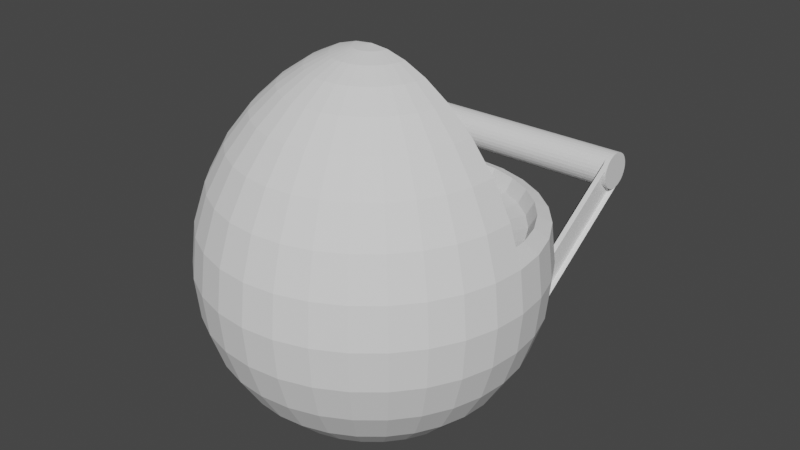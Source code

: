 # Source: pram.blend  (saved by Blender 2.91.10; exported with 4.5.12 LTS)
import bpy
from mathutils import Matrix  # noqa: F401  (used for matrix-valued properties, if any)

bpy.ops.wm.read_factory_settings(use_empty=True)
scene = bpy.context.scene
scene.name = 'Scene'

# ---- collections
col_collection = bpy.data.collections.new('Collection'); scene.collection.children.link(col_collection)

# ---- world
world_world = bpy.data.worlds.new('World'); scene.world = world_world
world_world.use_nodes = True; world_world.node_tree.nodes.clear()
_N = world_world.node_tree.nodes; _L = world_world.node_tree.links
n0 = _N.new('ShaderNodeOutputWorld'); n0.name = 'World Output'; n0.location = (300, 300)
n1 = _N.new('ShaderNodeBackground'); n1.name = 'Background'; n1.location = (10, 300)
n1.inputs[0].default_value = (0.05088, 0.05088, 0.05088, 1.0)
_L.new(n1.outputs[0], n0.inputs[0])
n0.is_active_output = True
world_world.color = (0.05088, 0.05088, 0.05088)
world_world.use_sun_shadow = False
world_world.sun_shadow_jitter_overblur = 0.0

# ---- meshes
me_sphere = bpy.data.meshes.new('Sphere')
me_sphere.from_pydata([(0.0, -0.9653, 0.1936), (0.0, -0.9028, 0.3785), (0.0, -0.8001, 0.5461), (0.0, -0.6597, 0.6875), (0.0, -0.4864, 0.7945), (0.0, -0.2877, 0.8604), (0.0, -0.07358, 0.8811), (0.0, 0.1439, 0.8561), (0.0, 0.3519, 0.7897), (0.0, 0.9055, 0.3116), (-0.2782, 0.7749, 0.3038), (-0.3585, 0.6609, 0.3865), (-0.4329, 0.517, 0.4633), (-0.4937, 0.3474, 0.5264), (-0.5343, 0.16, 0.569), (-0.07037, 0.9432, 0.06694), (-0.1474, 0.913, 0.1197), (-0.2333, 0.8585, 0.1791), (-0.3262, 0.7755, 0.2435), (-0.4204, 0.6618, 0.3088), (-0.5078, 0.5181, 0.3696), (-0.5794, 0.3488, 0.4197), (-0.6272, 0.1614, 0.4537), (-0.07806, 0.9433, 0.05222), (-0.1633, 0.9133, 0.08886), (-0.2584, 0.8589, 0.1302), (-0.3613, 0.7763, 0.175), (-0.4657, 0.6629, 0.2207), (-0.5626, 0.5195, 0.2633), (-0.6422, 0.3504, 0.2986), (-0.6956, 0.1631, 0.3227), (-0.08272, 0.9434, 0.03631), (-0.1729, 0.9135, 0.05553), (-0.2734, 0.8594, 0.07741), (-0.3821, 0.7771, 0.1013), (-0.4926, 0.6641, 0.1257), (-0.5954, 0.521, 0.1486), (-0.68, 0.3521, 0.1677), (-0.7368, 0.1649, 0.1811), (-0.08419, 0.9435, 0.01982), (-0.1757, 0.9138, 0.02108), (-0.2777, 0.86, 0.02295), (-0.3881, 0.7779, 0.0252), (-0.5004, 0.6653, 0.02764), (-0.6051, 0.5225, 0.03008), (0.0, 1.0, -5.96e-08), (-0.6914, 0.3539, 0.03237), (-0.7496, 0.1667, 0.03442), (0.0, 0.9529, 0.01935), (0.0, -0.9653, -0.1936), (0.0, -0.9028, -0.3785), (0.0, -0.8001, -0.5461), (0.0, -0.6597, -0.6875), (0.0, -0.4864, -0.7945), (0.0, -0.2877, -0.8604), (0.0, -0.07358, -0.8811), (0.0, 0.1439, -0.8561), (-0.03776, -0.9653, -0.1898), (-0.07384, -0.9028, -0.3712), (-0.1065, -0.8001, -0.5356), (-0.1341, -0.6597, -0.6742), (-0.155, -0.4864, -0.7792), (-0.1679, -0.2877, -0.8439), (-0.1719, -0.07358, -0.8641), (-0.167, 0.1439, -0.8397), (-0.07407, -0.9653, -0.1788), (-0.1448, -0.9028, -0.3497), (-0.209, -0.8001, -0.5045), (-0.2631, -0.6597, -0.6351), (-0.304, -0.4864, -0.734), (-0.3293, -0.2877, -0.7949), (-0.3372, -0.07358, -0.814), (-0.3276, 0.1439, -0.791), (-0.1075, -0.9653, -0.1609), (-0.2103, -0.9028, -0.3147), (-0.3034, -0.8001, -0.454), (-0.3819, -0.6597, -0.5716), (-0.4414, -0.4864, -0.6606), (-0.478, -0.2877, -0.7154), (-0.4895, -0.07358, -0.7326), (-0.4757, 0.1439, -0.7119), (0.0, -0.9862, -3.556e-07), (-0.1369, -0.9653, -0.1369), (-0.2676, -0.9028, -0.2676), (-0.3861, -0.8001, -0.3861), (-0.4861, -0.6597, -0.4861), (-0.5618, -0.4864, -0.5618), (-0.6084, -0.2877, -0.6084), (-0.623, -0.07358, -0.623), (-0.6054, 0.1439, -0.6054), (-0.1609, -0.9653, -0.1075), (-0.3147, -0.9028, -0.2103), (-0.454, -0.8001, -0.3034), (-0.5716, -0.6597, -0.3819), (-0.6606, -0.4864, -0.4414), (-0.7154, -0.2877, -0.478), (-0.7326, -0.07358, -0.4895), (-0.7119, 0.1439, -0.4757), (-0.1788, -0.9653, -0.07407), (-0.3497, -0.9028, -0.1448), (-0.5045, -0.8001, -0.209), (-0.6351, -0.6597, -0.2631), (-0.734, -0.4864, -0.304), (-0.7949, -0.2877, -0.3293), (-0.814, -0.07358, -0.3372), (-0.791, 0.1439, -0.3276), (-0.1898, -0.9653, -0.03776), (-0.3712, -0.9028, -0.07384), (-0.5356, -0.8001, -0.1065), (-0.6742, -0.6597, -0.1341), (-0.7792, -0.4864, -0.155), (-0.8439, -0.2877, -0.1679), (-0.8641, -0.07358, -0.1719), (-0.8397, 0.1439, -0.167), (0.0, 0.8573, 0.3063), (0.0, 0.3448, 0.7339), (0.0, 0.1572, 0.7929), (-0.1936, -0.9653, -1.187e-07), (-0.3785, -0.9028, -1.186e-07), (-0.5461, -0.8001, -1.182e-07), (-0.6875, -0.6597, -1.656e-09), (-0.7945, -0.4864, 5.43e-08), (-0.8604, -0.2877, -1.151e-07), (-0.8811, -0.07358, 1.01e-07), (-0.8561, 0.1439, 5.854e-08), (-0.7897, 0.3519, 9.637e-08), (-0.69, 0.5389, -8.186e-08), (-0.5688, 0.696, 6.271e-08), (-0.4387, 0.8183, 1.436e-08), (-0.3116, 0.9055, -2.617e-08), (-0.1956, 0.9611, -2.914e-08), (-0.09305, 0.9908, -5.96e-08), (-0.1898, -0.9653, 0.03776), (-0.3712, -0.9028, 0.07384), (-0.5356, -0.8001, 0.1065), (-0.6742, -0.6597, 0.1341), (-0.7792, -0.4864, 0.155), (-0.8439, -0.2877, 0.1679), (-0.8641, -0.07358, 0.1719), (-0.8397, 0.1439, 0.167), (-0.7745, 0.3519, 0.1541), (-0.6768, 0.5389, 0.1346), (-0.5578, 0.696, 0.111), (-0.4303, 0.8183, 0.08559), (-0.3056, 0.9055, 0.0608), (-0.1918, 0.9611, 0.03816), (-0.09126, 0.9908, 0.01815), (-0.1788, -0.9653, 0.07407), (-0.3497, -0.9028, 0.1448), (-0.5045, -0.8001, 0.209), (-0.6351, -0.6597, 0.2631), (-0.734, -0.4864, 0.304), (-0.7949, -0.2877, 0.3293), (-0.814, -0.07358, 0.3372), (-0.791, 0.1439, 0.3276), (-0.7296, 0.3519, 0.3022), (-0.6375, 0.5389, 0.2641), (-0.5255, 0.696, 0.2177), (-0.4053, 0.8183, 0.1679), (-0.2879, 0.9055, 0.1193), (-0.1807, 0.9611, 0.07485), (-0.08596, 0.9908, 0.03561), (-0.1609, -0.9653, 0.1075), (-0.3147, -0.9028, 0.2103), (-0.454, -0.8001, 0.3034), (-0.5716, -0.6597, 0.3819), (-0.6606, -0.4864, 0.4414), (-0.7154, -0.2877, 0.478), (-0.7326, -0.07358, 0.4895), (-0.7119, 0.1439, 0.4757), (-0.6566, 0.3519, 0.4387), (-0.5738, 0.5389, 0.3834), (-0.4729, 0.696, 0.316), (-0.3648, 0.8183, 0.2437), (-0.2591, 0.9055, 0.1731), (-0.1626, 0.9611, 0.1087), (-0.07737, 0.9908, 0.05169), (-0.1369, -0.9653, 0.1369), (-0.2676, -0.9028, 0.2676), (-0.3861, -0.8001, 0.3861), (-0.4861, -0.6597, 0.4861), (-0.5618, -0.4864, 0.5618), (-0.6084, -0.2877, 0.6084), (-0.623, -0.07358, 0.623), (-0.6054, 0.1439, 0.6054), (-0.5584, 0.3519, 0.5584), (-0.4879, 0.5389, 0.4879), (-0.4022, 0.696, 0.4022), (-0.3102, 0.8183, 0.3102), (-0.2204, 0.9055, 0.2204), (-0.1383, 0.9611, 0.1383), (-0.06579, 0.9908, 0.06579), (-0.1075, -0.9653, 0.1609), (-0.2103, -0.9028, 0.3147), (-0.3034, -0.8001, 0.454), (-0.3819, -0.6597, 0.5716), (-0.4414, -0.4864, 0.6606), (-0.478, -0.2877, 0.7154), (-0.4895, -0.07358, 0.7326), (-0.4757, 0.1439, 0.7119), (-0.4387, 0.3519, 0.6566), (-0.3834, 0.5389, 0.5738), (-0.316, 0.696, 0.4729), (-0.2437, 0.8183, 0.3648), (-0.1731, 0.9055, 0.2591), (-0.1087, 0.9611, 0.1626), (-0.05169, 0.9908, 0.07737), (-0.07407, -0.9653, 0.1788), (-0.1448, -0.9028, 0.3497), (-0.209, -0.8001, 0.5045), (-0.2631, -0.6597, 0.6351), (-0.304, -0.4864, 0.734), (-0.3293, -0.2877, 0.7949), (-0.3372, -0.07358, 0.814), (-0.3276, 0.1439, 0.791), (-0.3022, 0.3519, 0.7296), (-0.2641, 0.5389, 0.6375), (-0.2177, 0.696, 0.5255), (-0.1679, 0.8183, 0.4053), (-0.1193, 0.9055, 0.2879), (-0.07485, 0.9611, 0.1807), (-0.03561, 0.9908, 0.08596), (-0.03776, -0.9653, 0.1898), (-0.07384, -0.9028, 0.3712), (-0.1065, -0.8001, 0.5356), (-0.1341, -0.6597, 0.6742), (-0.155, -0.4864, 0.7792), (-0.1679, -0.2877, 0.8439), (-0.1719, -0.07358, 0.8641), (-0.167, 0.1439, 0.8397), (-0.1541, 0.3519, 0.7745), (-0.1346, 0.5389, 0.6768), (-0.111, 0.696, 0.5578), (-0.08559, 0.8183, 0.4303), (-0.0608, 0.9055, 0.3056), (-0.03816, 0.9611, 0.1918), (-0.01815, 0.9908, 0.09126), (0.0, 0.5389, 0.69), (0.0, 0.696, 0.5688), (0.0, 0.8183, 0.4387), (0.0, 0.9611, 0.1956), (0.0, 0.9908, 0.09305), (-0.199, 0.8581, 0.2223), (-0.1256, 0.9128, 0.147), (-0.05993, 0.9431, 0.07988), (-0.4204, 0.1588, 0.6639), (-0.3886, 0.3463, 0.6143), (-0.3408, 0.516, 0.5405), (-0.2823, 0.6601, 0.4506), (-0.2191, 0.7743, 0.3536), (-0.1567, 0.8577, 0.2578), (-0.0989, 0.9126, 0.1694), (-0.04714, 0.9431, 0.09052), (-0.2899, 0.1579, 0.7346), (-0.268, 0.3455, 0.6798), (-0.2351, 0.5153, 0.5981), (-0.1948, 0.6596, 0.4984), (-0.1512, 0.7739, 0.3907), (-0.1081, 0.8575, 0.2844), (-0.06822, 0.9125, 0.1861), (-0.0325, 0.943, 0.09845), (-0.1479, 0.1574, 0.7782), (-0.1367, 0.345, 0.7202), (-0.12, 0.5148, 0.6336), (-0.0994, 0.6592, 0.5279), (-0.07717, 0.7737, 0.4137), (-0.05518, 0.8573, 0.3008), (-0.03481, 0.9124, 0.1964), (-0.01658, 0.943, 0.1033), (0.0, 0.5147, 0.6456), (0.0, 0.6591, 0.5379), (0.0, 0.7736, 0.4214), (0.0, 0.9124, 0.1999), (0.0, 0.943, 0.105), (-0.5952, 0.09109, 0.4303), (0.0, 0.1534, -0.8125), (-0.1486, 0.1537, -0.7976), (-0.2912, 0.1544, -0.7536), (-0.4222, 0.1557, -0.6823), (-0.5363, 0.1573, -0.5866), (-0.629, 0.1594, -0.4705), (-0.697, 0.1618, -0.3388), (-0.7376, 0.1643, -0.1966), (-0.5069, 0.08978, 0.5395), (-0.6602, 0.0926, 0.306), (-0.6996, 0.09425, 0.1716), (-0.712, 0.09598, 0.03239), (0.0, 0.08725, 0.7516), (-0.3987, 0.0887, 0.6294), (-0.2749, 0.0879, 0.6963), (-0.1402, 0.08741, 0.7376), (0.0, 0.08357, -0.7703), (-0.1408, 0.08381, -0.7562), (-0.276, 0.08452, -0.7146), (-0.4002, 0.08567, -0.6471), (-0.5085, 0.08723, -0.5566), (-0.5967, 0.08915, -0.4467), (-0.6614, 0.09135, -0.3218), (-0.7003, 0.09376, -0.187), (-0.5002, 0.0645, 0.3609), (-0.4259, 0.06348, 0.4525), (-0.5551, 0.06567, 0.2565), (-0.5885, 0.06695, 0.1436), (-0.5992, 0.06828, 0.02653), (0.0, 0.06151, 0.6303), (-0.3349, 0.06264, 0.5279), (-0.2308, 0.06202, 0.584), (-0.1177, 0.06164, 0.6186), (0.0, 0.05822, -0.6471), (-0.1182, 0.05841, -0.6353), (-0.2317, 0.05899, -0.6005), (-0.336, 0.05993, -0.544), (-0.4271, 0.06121, -0.4681), (-0.5013, 0.06277, -0.376), (-0.556, 0.06455, -0.2712), (-0.589, 0.06651, -0.158), (-0.1465, 0.09645, 0.1025), (-0.1246, 0.09638, 0.1292), (-0.1627, 0.09654, 0.07199), (-0.1727, 0.09663, 0.03895), (-0.1761, 0.09673, 0.004586), (0.0, 0.09624, 0.1808), (-0.09788, 0.09632, 0.1511), (-0.06743, 0.09627, 0.1674), (-0.03437, 0.09625, 0.1774), (0.0, 0.0952, -0.1916), (-0.03442, 0.09523, -0.1882), (-0.0675, 0.09532, -0.1782), (-0.09798, 0.09547, -0.1619), (-0.1247, 0.09567, -0.1399), (-0.1466, 0.09592, -0.1131), (-0.1628, 0.0962, -0.08264), (-0.1728, 0.0965, -0.04956), (0.0, 0.09305, -0.004658), (-0.6171, 0.1506, -1.278), (0.0, 0.1506, -1.278), (-0.6171, 0.1311, -1.276), (0.0, 0.1311, -1.276), (-0.6171, 0.1124, -1.27), (0.0, 0.1124, -1.27), (-0.6171, 0.09506, -1.261), (0.0, 0.09506, -1.261), (-0.6171, 0.07991, -1.249), (0.0, 0.07991, -1.249), (-0.6171, 0.06747, -1.233), (0.0, 0.06747, -1.233), (-0.6171, 0.05823, -1.216), (0.0, 0.05823, -1.216), (-0.6171, 0.05254, -1.197), (0.0, 0.05254, -1.197), (-0.6171, 0.05062, -1.178), (0.0, 0.05062, -1.178), (-0.6171, 0.05254, -1.158), (0.0, 0.05254, -1.158), (-0.6171, 0.05823, -1.14), (0.0, 0.05823, -1.14), (-0.6171, 0.06747, -1.122), (0.0, 0.06747, -1.122), (-0.6171, 0.07991, -1.107), (0.0, 0.07991, -1.107), (-0.6171, 0.09506, -1.095), (0.0, 0.09506, -1.095), (-0.6171, 0.1124, -1.086), (0.0, 0.1124, -1.086), (-0.6171, 0.1311, -1.08), (0.0, 0.1311, -1.08), (-0.6171, 0.1506, -1.078), (0.0, 0.1506, -1.078), (-0.6171, 0.1701, -1.08), (0.0, 0.1701, -1.08), (-0.6171, 0.1889, -1.086), (0.0, 0.1889, -1.086), (-0.6171, 0.2062, -1.095), (0.0, 0.2062, -1.095), (-0.6171, 0.2213, -1.107), (0.0, 0.2213, -1.107), (-0.6171, 0.2338, -1.122), (0.0, 0.2338, -1.122), (-0.6171, 0.243, -1.14), (0.0, 0.243, -1.14), (-0.6171, 0.2487, -1.158), (0.0, 0.2487, -1.158), (-0.6171, 0.2506, -1.178), (0.0, 0.2506, -1.178), (-0.6171, 0.2487, -1.197), (0.0, 0.2487, -1.197), (-0.6171, 0.243, -1.216), (0.0, 0.243, -1.216), (-0.6171, 0.2338, -1.233), (0.0, 0.2338, -1.233), (-0.6171, 0.2213, -1.249), (0.0, 0.2213, -1.249), (-0.6171, 0.2062, -1.261), (0.0, 0.2062, -1.261), (-0.6171, 0.1889, -1.27), (0.0, 0.1889, -1.27), (-0.6171, 0.1701, -1.276), (0.0, 0.1701, -1.276), (-0.6449, 0.1506, -1.278), (-0.6449, 0.1311, -1.276), (-0.6449, 0.1124, -1.27), (-0.6449, 0.09506, -1.261), (-0.6449, 0.07991, -1.249), (-0.6449, 0.06747, -1.233), (-0.6449, 0.05823, -1.216), (-0.6449, 0.05254, -1.197), (-0.6449, 0.05062, -1.178), (-0.6449, 0.05254, -1.158), (-0.6449, 0.05823, -1.14), (-0.6449, 0.06747, -1.122), (-0.6449, 0.07991, -1.107), (-0.6449, 0.09506, -1.095), (-0.6449, 0.1124, -1.086), (-0.6449, 0.1311, -1.08), (-0.6449, 0.1506, -1.078), (-0.6449, 0.1701, -1.08), (-0.6449, 0.1889, -1.086), (-0.6449, 0.2062, -1.095), (-0.6449, 0.2213, -1.107), (-0.6449, 0.2338, -1.122), (-0.6449, 0.243, -1.14), (-0.6449, 0.2487, -1.158), (-0.6449, 0.2506, -1.178), (-0.6449, 0.2487, -1.197), (-0.6449, 0.243, -1.216), (-0.6449, 0.2338, -1.233), (-0.6449, 0.2213, -1.249), (-0.6449, 0.2062, -1.261), (-0.6449, 0.1889, -1.27), (-0.6449, 0.1701, -1.276), (-0.6449, -0.4532, -0.4416), (-0.6449, -0.4551, -0.4221), (-0.6449, -0.4532, -0.4026), (-0.6449, -0.4475, -0.3839), (-0.6449, -0.4383, -0.3666), (-0.6449, -0.4259, -0.3514), (-0.6449, -0.4107, -0.339), (-0.6449, -0.3934, -0.3297), (-0.6449, -0.3747, -0.3241), (-0.6449, -0.3551, -0.3221), (-0.6449, -0.3356, -0.3241), (-0.6449, -0.3169, -0.3297), (-0.6449, -0.2996, -0.339), (-0.6449, -0.2844, -0.3514), (-0.6449, -0.272, -0.3666), (-0.6449, -0.2628, -0.3839), (-0.6449, -0.2571, -0.4026), (-0.6171, -0.4532, -0.4416), (-0.6171, -0.4551, -0.4221), (-0.6171, -0.4532, -0.4026), (-0.6171, -0.4475, -0.3839), (-0.6171, -0.4383, -0.3666), (-0.6171, -0.4259, -0.3514), (-0.6171, -0.4107, -0.339), (-0.6171, -0.3934, -0.3297), (-0.6171, -0.3747, -0.3241), (-0.6171, -0.3551, -0.3221), (-0.6171, -0.3356, -0.3241), (-0.6171, -0.3169, -0.3297), (-0.6171, -0.2996, -0.339), (-0.6171, -0.2844, -0.3514), (-0.6171, -0.272, -0.3666), (-0.6171, -0.2628, -0.3839), (-0.6171, -0.2571, -0.4026)], [], [(255, 263, 262, 254), (48, 268, 260), (260, 268, 267, 259), (48, 273, 268), (267, 272, 114, 266), (265, 271, 270, 264), (263, 269, 115, 262), (257, 265, 264, 256), (266, 114, 271, 265), (264, 270, 269, 263), (258, 266, 265, 257), (256, 264, 263, 255), (254, 262, 261, 253), (259, 267, 266, 258), (262, 115, 116, 261), (268, 273, 272, 267), (248, 256, 255, 247), (247, 255, 254, 246), (246, 254, 253, 245), (48, 260, 252), (252, 260, 259, 251), (251, 259, 258, 250), (250, 258, 257, 249), (249, 257, 256, 248), (13, 246, 245, 14), (48, 252, 244), (244, 252, 251, 243), (243, 251, 250, 242), (242, 250, 249, 10), (10, 249, 248, 11), (11, 248, 247, 12), (12, 247, 246, 13), (48, 244, 15), (15, 244, 243, 16), (16, 243, 242, 17), (17, 242, 10, 18), (18, 10, 11, 19), (19, 11, 12, 20), (20, 12, 13, 21), (21, 13, 14, 22), (48, 15, 23), (23, 15, 16, 24), (24, 16, 17, 25), (25, 17, 18, 26), (26, 18, 19, 27), (27, 19, 20, 28), (28, 20, 21, 29), (29, 21, 22, 30), (48, 23, 31), (31, 23, 24, 32), (32, 24, 25, 33), (33, 25, 26, 34), (34, 26, 27, 35), (35, 27, 28, 36), (36, 28, 29, 37), (37, 29, 30, 38), (39, 31, 32, 40), (40, 32, 33, 41), (41, 33, 34, 42), (42, 34, 35, 43), (43, 35, 36, 44), (44, 36, 37, 46), (46, 37, 38, 47), (48, 31, 39), (50, 49, 57, 58), (51, 50, 58, 59), (52, 51, 59, 60), (53, 52, 60, 61), (54, 53, 61, 62), (55, 54, 62, 63), (56, 55, 63, 64), (49, 81, 57), (62, 61, 69, 70), (63, 62, 70, 71), (64, 63, 71, 72), (57, 81, 65), (58, 57, 65, 66), (59, 58, 66, 67), (60, 59, 67, 68), (61, 60, 68, 69), (67, 66, 74, 75), (68, 67, 75, 76), (69, 68, 76, 77), (70, 69, 77, 78), (71, 70, 78, 79), (72, 71, 79, 80), (65, 81, 73), (66, 65, 73, 74), (79, 78, 87, 88), (80, 79, 88, 89), (73, 81, 82), (74, 73, 82, 83), (75, 74, 83, 84), (76, 75, 84, 85), (77, 76, 85, 86), (78, 77, 86, 87), (84, 83, 91, 92), (85, 84, 92, 93), (86, 85, 93, 94), (87, 86, 94, 95), (88, 87, 95, 96), (89, 88, 96, 97), (82, 81, 90), (83, 82, 90, 91), (96, 95, 103, 104), (97, 96, 104, 105), (90, 81, 98), (91, 90, 98, 99), (92, 91, 99, 100), (93, 92, 100, 101), (94, 93, 101, 102), (95, 94, 102, 103), (101, 100, 108, 109), (102, 101, 109, 110), (103, 102, 110, 111), (104, 103, 111, 112), (105, 104, 112, 113), (98, 81, 106), (99, 98, 106, 107), (100, 99, 107, 108), (113, 112, 123, 124), (106, 81, 117), (107, 106, 117, 118), (108, 107, 118, 119), (109, 108, 119, 120), (110, 109, 120, 121), (111, 110, 121, 122), (112, 111, 122, 123), (120, 119, 134, 135), (128, 127, 142, 143), (121, 120, 135, 136), (129, 128, 143, 144), (122, 121, 136, 137), (130, 129, 144, 145), (123, 122, 137, 138), (131, 130, 145, 146), (124, 123, 138, 139), (117, 81, 132), (45, 131, 146), (125, 124, 139, 140), (118, 117, 132, 133), (126, 125, 140, 141), (119, 118, 133, 134), (127, 126, 141, 142), (139, 138, 153, 154), (132, 81, 147), (45, 146, 161), (140, 139, 154, 155), (133, 132, 147, 148), (141, 140, 155, 156), (134, 133, 148, 149), (142, 141, 156, 157), (135, 134, 149, 150), (143, 142, 157, 158), (136, 135, 150, 151), (144, 143, 158, 159), (137, 136, 151, 152), (145, 144, 159, 160), (138, 137, 152, 153), (146, 145, 160, 161), (158, 157, 172, 173), (151, 150, 165, 166), (159, 158, 173, 174), (152, 151, 166, 167), (160, 159, 174, 175), (153, 152, 167, 168), (161, 160, 175, 176), (154, 153, 168, 169), (147, 81, 162), (45, 161, 176), (155, 154, 169, 170), (148, 147, 162, 163), (156, 155, 170, 171), (149, 148, 163, 164), (157, 156, 171, 172), (150, 149, 164, 165), (45, 176, 191), (170, 169, 184, 185), (163, 162, 177, 178), (171, 170, 185, 186), (164, 163, 178, 179), (172, 171, 186, 187), (165, 164, 179, 180), (173, 172, 187, 188), (166, 165, 180, 181), (174, 173, 188, 189), (167, 166, 181, 182), (175, 174, 189, 190), (168, 167, 182, 183), (176, 175, 190, 191), (169, 168, 183, 184), (162, 81, 177), (189, 188, 203, 204), (182, 181, 196, 197), (190, 189, 204, 205), (183, 182, 197, 198), (191, 190, 205, 206), (184, 183, 198, 199), (177, 81, 192), (45, 191, 206), (185, 184, 199, 200), (178, 177, 192, 193), (186, 185, 200, 201), (179, 178, 193, 194), (187, 186, 201, 202), (180, 179, 194, 195), (188, 187, 202, 203), (181, 180, 195, 196), (193, 192, 207, 208), (201, 200, 215, 216), (194, 193, 208, 209), (202, 201, 216, 217), (195, 194, 209, 210), (203, 202, 217, 218), (196, 195, 210, 211), (204, 203, 218, 219), (197, 196, 211, 212), (205, 204, 219, 220), (198, 197, 212, 213), (206, 205, 220, 221), (199, 198, 213, 214), (192, 81, 207), (45, 206, 221), (200, 199, 214, 215), (212, 211, 226, 227), (220, 219, 234, 235), (213, 212, 227, 228), (221, 220, 235, 236), (214, 213, 228, 229), (207, 81, 222), (45, 221, 236), (215, 214, 229, 230), (208, 207, 222, 223), (216, 215, 230, 231), (209, 208, 223, 224), (217, 216, 231, 232), (210, 209, 224, 225), (218, 217, 232, 233), (211, 210, 225, 226), (219, 218, 233, 234), (231, 230, 8, 237), (224, 223, 1, 2), (232, 231, 237, 238), (225, 224, 2, 3), (233, 232, 238, 239), (226, 225, 3, 4), (234, 233, 239, 9), (227, 226, 4, 5), (235, 234, 9, 240), (228, 227, 5, 6), (236, 235, 240, 241), (229, 228, 6, 7), (222, 81, 0), (45, 236, 241), (230, 229, 7, 8), (223, 222, 0, 1), (46, 47, 124, 125), (44, 46, 125, 126), (43, 44, 126, 127), (42, 43, 127, 128), (129, 41, 42, 128), (40, 41, 129, 130), (39, 40, 130, 131), (45, 48, 39, 131), (97, 105, 281, 280), (89, 97, 280, 279), (80, 89, 279, 278), (72, 80, 278, 277), (113, 124, 47, 282), (64, 72, 277, 276), (105, 113, 282, 281), (56, 64, 276, 275), (245, 288, 283, 14), (261, 290, 289, 253), (277, 278, 294, 293), (278, 279, 295, 294), (22, 274, 284, 30), (279, 280, 296, 295), (14, 283, 274, 22), (280, 281, 297, 296), (281, 282, 298, 297), (38, 285, 286, 47), (253, 289, 288, 245), (30, 284, 285, 38), (282, 47, 286, 298), (275, 276, 292, 291), (116, 287, 290, 261), (276, 277, 293, 292), (288, 305, 300, 283), (289, 306, 305, 288), (291, 292, 309, 308), (292, 293, 310, 309), (290, 307, 306, 289), (293, 294, 311, 310), (294, 295, 312, 311), (274, 299, 301, 284), (295, 296, 313, 312), (285, 302, 303, 286), (296, 297, 314, 313), (287, 304, 307, 290), (297, 298, 315, 314), (283, 300, 299, 274), (298, 286, 303, 315), (284, 301, 302, 285), (308, 309, 326, 325), (309, 310, 327, 326), (310, 311, 328, 327), (311, 312, 329, 328), (299, 316, 318, 301), (305, 322, 317, 300), (312, 313, 330, 329), (302, 319, 320, 303), (307, 324, 323, 306), (313, 314, 331, 330), (304, 321, 324, 307), (306, 323, 322, 305), (314, 315, 332, 331), (300, 317, 316, 299), (315, 303, 320, 332), (301, 318, 319, 302), (327, 328, 333), (328, 329, 333), (316, 333, 318), (322, 333, 317), (329, 330, 333), (319, 333, 320), (324, 333, 323), (330, 331, 333), (321, 333, 324), (323, 333, 322), (331, 332, 333), (317, 333, 316), (332, 320, 333), (318, 333, 319), (325, 326, 333), (326, 327, 333), (334, 335, 337, 336), (336, 337, 339, 338), (338, 339, 341, 340), (340, 341, 343, 342), (342, 343, 345, 344), (344, 345, 347, 346), (346, 347, 349, 348), (348, 349, 351, 350), (350, 351, 353, 352), (352, 353, 355, 354), (354, 355, 357, 356), (356, 357, 359, 358), (358, 359, 361, 360), (360, 361, 363, 362), (362, 363, 365, 364), (364, 365, 367, 366), (366, 367, 369, 368), (368, 369, 371, 370), (370, 371, 373, 372), (372, 373, 375, 374), (374, 375, 377, 376), (376, 377, 379, 378), (378, 379, 381, 380), (380, 381, 383, 382), (382, 383, 385, 384), (384, 385, 387, 386), (386, 387, 389, 388), (388, 389, 391, 390), (390, 391, 393, 392), (392, 393, 395, 394), (337, 335, 397, 395, 393, 391, 389, 387, 385, 383, 381, 379, 377, 375, 373, 371, 369, 367, 365, 363, 361, 359, 357, 355, 353, 351, 349, 347, 345, 343, 341, 339), (394, 395, 397, 396), (396, 397, 335, 334), (338, 340, 401, 400), (398, 399, 400, 401, 402, 403, 404, 405, 406, 407, 408, 409, 410, 411, 412, 413, 414, 415, 416, 417, 418, 419, 420, 421, 422, 423, 424, 425, 426, 427, 428, 429), (356, 358, 410, 409), (374, 376, 419, 418), (392, 394, 428, 427), (348, 350, 406, 405), (366, 368, 415, 414), (384, 386, 424, 423), (340, 342, 402, 401), (358, 360, 411, 410), (376, 378, 420, 419), (394, 396, 429, 428), (350, 352, 407, 406), (368, 370, 416, 415), (386, 388, 425, 424), (342, 344, 403, 402), (360, 362, 412, 411), (334, 336, 399, 398), (378, 380, 421, 420), (396, 334, 398, 429), (352, 354, 408, 407), (370, 372, 417, 416), (388, 390, 426, 425), (344, 346, 404, 403), (362, 364, 413, 412), (380, 382, 422, 421), (336, 338, 400, 399), (354, 356, 409, 408), (372, 374, 418, 417), (390, 392, 427, 426), (346, 348, 405, 404), (364, 366, 414, 413), (382, 384, 423, 422), (444, 443, 460, 461), (443, 442, 459, 460), (442, 441, 458, 459), (441, 440, 457, 458), (440, 439, 456, 457), (439, 438, 455, 456), (438, 437, 454, 455), (350, 352, 449, 448), (366, 368, 457, 456), (352, 354, 450, 449), (368, 370, 458, 457), (354, 356, 451, 450), (370, 372, 459, 458), (356, 358, 452, 451), (372, 374, 460, 459), (358, 360, 453, 452), (374, 376, 461, 460), (360, 362, 454, 453), (376, 378, 462, 461), (362, 364, 455, 454), (348, 350, 448, 447), (378, 380, 463, 462), (364, 366, 456, 455), (431, 430, 447, 448), (445, 444, 461, 462), (432, 431, 448, 449), (446, 445, 462, 463), (433, 432, 449, 450), (434, 433, 450, 451), (435, 434, 451, 452), (430, 405, 348, 447), (436, 435, 452, 453), (421, 446, 463, 380), (437, 436, 453, 454)])
_uv = me_sphere.uv_layers.new(name='UVMap')
_uv.uv.foreach_set('vector', [0.09533, 0.2163, 0.06255, 0.1981, 0.09353, 0.1457, 0.1258, 0.1702, 0.0229, 0.4575, 0.01997, 0.428, 0.02564, 0.4282, 0.02564, 0.4282, 0.01997, 0.428, 0.01852, 0.394, 0.03025, 0.3951, 0.0229, 0.4575, 0.01429, 0.429, 0.01997, 0.428, 0.01852, 0.394, 0.006429, 0.395, 0.0008915, 0.353, 0.02017, 0.3532, 0.02686, 0.3057, 0.0001156, 0.3022, 0.007045, 0.2439, 0.04051, 0.2529, 0.06255, 0.1981, 0.0247, 0.1812, 0.05572, 0.1191, 0.09353, 0.1457, 0.05133, 0.3126, 0.02686, 0.3057, 0.04051, 0.2529, 0.07025, 0.2649, 0.02017, 0.3532, 0.0008915, 0.353, 0.0001156, 0.3022, 0.02686, 0.3057, 0.04051, 0.2529, 0.007045, 0.2439, 0.0247, 0.1812, 0.06255, 0.1981, 0.03833, 0.3565, 0.02017, 0.3532, 0.02686, 0.3057, 0.05133, 0.3126, 0.07025, 0.2649, 0.04051, 0.2529, 0.06255, 0.1981, 0.09533, 0.2163, 0.1258, 0.1702, 0.09353, 0.1457, 0.1318, 0.1012, 0.1594, 0.1302, 0.03025, 0.3951, 0.01852, 0.394, 0.02017, 0.3532, 0.03833, 0.3565, 0.09353, 0.1457, 0.05572, 0.1191, 0.1012, 0.06569, 0.1318, 0.1012, 0.01997, 0.428, 0.01429, 0.429, 0.006429, 0.395, 0.01852, 0.394, 0.09685, 0.2793, 0.07025, 0.2649, 0.09533, 0.2163, 0.1245, 0.2354, 0.1245, 0.2354, 0.09533, 0.2163, 0.1258, 0.1702, 0.155, 0.1933, 0.155, 0.1933, 0.1258, 0.1702, 0.1594, 0.1302, 0.1859, 0.1553, 0.0229, 0.4575, 0.02564, 0.4282, 0.03111, 0.4294, 0.03111, 0.4294, 0.02564, 0.4282, 0.03025, 0.3951, 0.04132, 0.3982, 0.04132, 0.3982, 0.03025, 0.3951, 0.03833, 0.3565, 0.0551, 0.3625, 0.0551, 0.3625, 0.03833, 0.3565, 0.05133, 0.3126, 0.07351, 0.3224, 0.07351, 0.3224, 0.05133, 0.3126, 0.07025, 0.2649, 0.09685, 0.2793, 0.1826, 0.2158, 0.155, 0.1933, 0.1859, 0.1553, 0.2123, 0.1782, 0.0229, 0.4575, 0.03111, 0.4294, 0.0362, 0.4316, 0.0362, 0.4316, 0.03111, 0.4294, 0.04132, 0.3982, 0.05149, 0.4031, 0.05149, 0.4031, 0.04132, 0.3982, 0.0551, 0.3625, 0.07031, 0.3708, 0.07031, 0.3708, 0.0551, 0.3625, 0.07351, 0.3224, 0.09346, 0.3346, 0.09346, 0.3346, 0.07351, 0.3224, 0.09685, 0.2793, 0.1208, 0.2958, 0.1208, 0.2958, 0.09685, 0.2793, 0.1245, 0.2354, 0.1512, 0.2556, 0.1512, 0.2556, 0.1245, 0.2354, 0.155, 0.1933, 0.1826, 0.2158, 0.0229, 0.4575, 0.0362, 0.4316, 0.04079, 0.4347, 0.04079, 0.4347, 0.0362, 0.4316, 0.05149, 0.4031, 0.06056, 0.4095, 0.06056, 0.4095, 0.05149, 0.4031, 0.07031, 0.3708, 0.08379, 0.381, 0.08379, 0.381, 0.07031, 0.3708, 0.09346, 0.3346, 0.1112, 0.3491, 0.1112, 0.3491, 0.09346, 0.3346, 0.1208, 0.2958, 0.1424, 0.3143, 0.1424, 0.3143, 0.1208, 0.2958, 0.1512, 0.2556, 0.1761, 0.2773, 0.1761, 0.2773, 0.1512, 0.2556, 0.1826, 0.2158, 0.2098, 0.2389, 0.2098, 0.2389, 0.1826, 0.2158, 0.2123, 0.1782, 0.2398, 0.2001, 0.0229, 0.4575, 0.04079, 0.4347, 0.04472, 0.4385, 0.04472, 0.4385, 0.04079, 0.4347, 0.06056, 0.4095, 0.06837, 0.4173, 0.06837, 0.4173, 0.06056, 0.4095, 0.08379, 0.381, 0.0954, 0.3931, 0.0954, 0.3931, 0.08379, 0.381, 0.1112, 0.3491, 0.1266, 0.3656, 0.1266, 0.3656, 0.1112, 0.3491, 0.1424, 0.3143, 0.1617, 0.3351, 0.1617, 0.3351, 0.1424, 0.3143, 0.1761, 0.2773, 0.1995, 0.3013, 0.1995, 0.3013, 0.1761, 0.2773, 0.2098, 0.2389, 0.2375, 0.2638, 0.2375, 0.2638, 0.2098, 0.2389, 0.2398, 0.2001, 0.2701, 0.2221, 0.0229, 0.4575, 0.04472, 0.4385, 0.04789, 0.443, 0.04789, 0.443, 0.04472, 0.4385, 0.06837, 0.4173, 0.07475, 0.4263, 0.07475, 0.4263, 0.06837, 0.4173, 0.0954, 0.3931, 0.105, 0.4066, 0.105, 0.4066, 0.0954, 0.3931, 0.1266, 0.3656, 0.1395, 0.384, 0.1395, 0.384, 0.1266, 0.3656, 0.1617, 0.3351, 0.1784, 0.3582, 0.1784, 0.3582, 0.1617, 0.3351, 0.1995, 0.3013, 0.2209, 0.3284, 0.2209, 0.3284, 0.1995, 0.3013, 0.2375, 0.2638, 0.2661, 0.2929, 0.2661, 0.2929, 0.2375, 0.2638, 0.2701, 0.2221, 0.3068, 0.2459, 0.05019, 0.4479, 0.04789, 0.443, 0.07475, 0.4263, 0.07962, 0.4361, 0.07962, 0.4361, 0.07475, 0.4263, 0.105, 0.4066, 0.1124, 0.4213, 0.1124, 0.4213, 0.105, 0.4066, 0.1395, 0.384, 0.1498, 0.4038, 0.1498, 0.4038, 0.1395, 0.384, 0.1784, 0.3582, 0.1921, 0.3833, 0.1921, 0.3833, 0.1784, 0.3582, 0.2209, 0.3284, 0.2392, 0.3589, 0.2392, 0.3589, 0.2209, 0.3284, 0.2661, 0.2929, 0.293, 0.3284, 0.293, 0.3284, 0.2661, 0.2929, 0.3068, 0.2459, 0.3669, 0.278, 0.0229, 0.4575, 0.04789, 0.443, 0.05019, 0.4479, 0.8579, 0.3731, 0.8458, 0.4364, 0.8339, 0.4345, 0.8337, 0.3732, 0.8579, 0.3056, 0.8579, 0.3731, 0.8337, 0.3732, 0.8231, 0.3121, 0.8438, 0.2374, 0.8579, 0.3056, 0.8231, 0.3121, 0.8022, 0.2535, 0.8152, 0.1719, 0.8438, 0.2374, 0.8022, 0.2535, 0.7718, 0.1989, 0.7729, 0.1124, 0.8152, 0.1719, 0.7718, 0.1989, 0.7325, 0.1492, 0.7185, 0.06211, 0.7729, 0.1124, 0.7325, 0.1492, 0.6854, 0.106, 0.6546, 0.02507, 0.7185, 0.06211, 0.6854, 0.106, 0.633, 0.071, 0.8458, 0.4364, 0.8257, 0.4941, 0.8339, 0.4345, 0.7325, 0.1492, 0.7718, 0.1989, 0.7352, 0.2254, 0.6978, 0.1826, 0.6854, 0.106, 0.7325, 0.1492, 0.6978, 0.1826, 0.6554, 0.1439, 0.633, 0.071, 0.6854, 0.106, 0.6554, 0.1439, 0.6098, 0.11, 0.8339, 0.4345, 0.8257, 0.4941, 0.8222, 0.4348, 0.8337, 0.3732, 0.8339, 0.4345, 0.8222, 0.4348, 0.8113, 0.3772, 0.8231, 0.3121, 0.8337, 0.3732, 0.8113, 0.3772, 0.7926, 0.3227, 0.8022, 0.2535, 0.8231, 0.3121, 0.7926, 0.3227, 0.767, 0.2721, 0.7718, 0.1989, 0.8022, 0.2535, 0.767, 0.2721, 0.7352, 0.2254, 0.7926, 0.3227, 0.8113, 0.3772, 0.7912, 0.3844, 0.766, 0.3363, 0.767, 0.2721, 0.7926, 0.3227, 0.766, 0.3363, 0.7366, 0.2923, 0.7352, 0.2254, 0.767, 0.2721, 0.7366, 0.2923, 0.7035, 0.2517, 0.6978, 0.1826, 0.7352, 0.2254, 0.7035, 0.2517, 0.6669, 0.2138, 0.6554, 0.1439, 0.6978, 0.1826, 0.6669, 0.2138, 0.6272, 0.1781, 0.6098, 0.11, 0.6554, 0.1439, 0.6272, 0.1781, 0.5856, 0.1445, 0.8222, 0.4348, 0.8257, 0.4941, 0.8112, 0.4373, 0.8113, 0.3772, 0.8222, 0.4348, 0.8112, 0.4373, 0.7912, 0.3844, 0.6272, 0.1781, 0.6669, 0.2138, 0.6388, 0.244, 0.5997, 0.2104, 0.5856, 0.1445, 0.6272, 0.1781, 0.5997, 0.2104, 0.5602, 0.1763, 0.8112, 0.4373, 0.8257, 0.4941, 0.801, 0.4415, 0.7912, 0.3844, 0.8112, 0.4373, 0.801, 0.4415, 0.7732, 0.3943, 0.766, 0.3363, 0.7912, 0.3844, 0.7732, 0.3943, 0.7427, 0.3522, 0.7366, 0.2923, 0.766, 0.3363, 0.7427, 0.3522, 0.7102, 0.3141, 0.7035, 0.2517, 0.7366, 0.2923, 0.7102, 0.3141, 0.6756, 0.2784, 0.6669, 0.2138, 0.7035, 0.2517, 0.6756, 0.2784, 0.6388, 0.244, 0.7427, 0.3522, 0.7732, 0.3943, 0.7576, 0.4064, 0.7227, 0.3703, 0.7102, 0.3141, 0.7427, 0.3522, 0.7227, 0.3703, 0.6872, 0.3373, 0.6756, 0.2784, 0.7102, 0.3141, 0.6872, 0.3373, 0.6507, 0.306, 0.6388, 0.244, 0.6756, 0.2784, 0.6507, 0.306, 0.6124, 0.2746, 0.5997, 0.2104, 0.6388, 0.244, 0.6124, 0.2746, 0.5725, 0.2421, 0.5602, 0.1763, 0.5997, 0.2104, 0.5725, 0.2421, 0.5329, 0.2067, 0.801, 0.4415, 0.8257, 0.4941, 0.792, 0.4474, 0.7732, 0.3943, 0.801, 0.4415, 0.792, 0.4474, 0.7576, 0.4064, 0.5725, 0.2421, 0.6124, 0.2746, 0.5879, 0.3067, 0.545, 0.2752, 0.5329, 0.2067, 0.5725, 0.2421, 0.545, 0.2752, 0.5026, 0.2377, 0.792, 0.4474, 0.8257, 0.4941, 0.7842, 0.4546, 0.7576, 0.4064, 0.792, 0.4474, 0.7842, 0.4546, 0.7443, 0.4204, 0.7227, 0.3703, 0.7576, 0.4064, 0.7443, 0.4204, 0.7056, 0.3901, 0.6872, 0.3373, 0.7227, 0.3703, 0.7056, 0.3901, 0.6674, 0.3622, 0.6507, 0.306, 0.6872, 0.3373, 0.6674, 0.3622, 0.6285, 0.335, 0.6124, 0.2746, 0.6507, 0.306, 0.6285, 0.335, 0.5879, 0.3067, 0.6674, 0.3622, 0.7056, 0.3901, 0.6915, 0.4117, 0.6506, 0.3888, 0.6285, 0.335, 0.6674, 0.3622, 0.6506, 0.3888, 0.6092, 0.3658, 0.5879, 0.3067, 0.6285, 0.335, 0.6092, 0.3658, 0.5657, 0.3411, 0.545, 0.2752, 0.5879, 0.3067, 0.5657, 0.3411, 0.517, 0.312, 0.5026, 0.2377, 0.545, 0.2752, 0.517, 0.312, 0.4664, 0.2719, 0.7842, 0.4546, 0.8257, 0.4941, 0.7779, 0.463, 0.7443, 0.4204, 0.7842, 0.4546, 0.7779, 0.463, 0.7334, 0.4359, 0.7056, 0.3901, 0.7443, 0.4204, 0.7334, 0.4359, 0.6915, 0.4117, 0.4664, 0.2719, 0.517, 0.312, 0.4925, 0.3533, 0.4119, 0.3169, 0.7779, 0.463, 0.8257, 0.4941, 0.7731, 0.4722, 0.7334, 0.4359, 0.7779, 0.463, 0.7731, 0.4722, 0.725, 0.4527, 0.6915, 0.4117, 0.7334, 0.4359, 0.725, 0.4527, 0.6803, 0.4346, 0.6506, 0.3888, 0.6915, 0.4117, 0.6803, 0.4346, 0.6371, 0.417, 0.6092, 0.3658, 0.6506, 0.3888, 0.6371, 0.417, 0.5933, 0.3987, 0.5657, 0.3411, 0.6092, 0.3658, 0.5933, 0.3987, 0.5462, 0.3783, 0.517, 0.312, 0.5657, 0.3411, 0.5462, 0.3783, 0.4925, 0.3533, 0.6371, 0.417, 0.6803, 0.4346, 0.6723, 0.4589, 0.627, 0.4467, 0.1612, 0.4202, 0.2072, 0.4006, 0.2175, 0.4301, 0.1692, 0.4431, 0.5933, 0.3987, 0.6371, 0.417, 0.627, 0.4467, 0.5811, 0.4335, 0.1211, 0.4371, 0.1612, 0.4202, 0.1692, 0.4431, 0.1266, 0.4538, 0.5462, 0.3783, 0.5933, 0.3987, 0.5811, 0.4335, 0.5321, 0.419, 0.08626, 0.4514, 0.1211, 0.4371, 0.1266, 0.4538, 0.08977, 0.4624, 0.4925, 0.3533, 0.5462, 0.3783, 0.5321, 0.419, 0.476, 0.403, 0.05605, 0.4637, 0.08626, 0.4514, 0.08977, 0.4624, 0.0577, 0.4692, 0.4119, 0.3169, 0.4925, 0.3533, 0.476, 0.403, 0.4059, 0.3902, 0.7731, 0.4722, 0.8257, 0.4941, 0.7699, 0.4821, 0.02764, 0.4751, 0.05605, 0.4637, 0.0577, 0.4692, 0.3201, 0.351, 0.4119, 0.3169, 0.4059, 0.3902, 0.3341, 0.3991, 0.725, 0.4527, 0.7731, 0.4722, 0.7699, 0.4821, 0.7193, 0.4706, 0.2589, 0.3776, 0.3201, 0.351, 0.3341, 0.3991, 0.2721, 0.415, 0.6803, 0.4346, 0.725, 0.4527, 0.7193, 0.4706, 0.6723, 0.4589, 0.2072, 0.4006, 0.2589, 0.3776, 0.2721, 0.415, 0.2175, 0.4301, 0.4059, 0.3902, 0.476, 0.403, 0.4672, 0.4511, 0.4045, 0.4445, 0.7699, 0.4821, 0.8257, 0.4941, 0.7685, 0.4925, 0.02764, 0.4751, 0.0577, 0.4692, 0.0583, 0.4749, 0.3341, 0.3991, 0.4059, 0.3902, 0.4045, 0.4445, 0.3402, 0.4464, 0.7193, 0.4706, 0.7699, 0.4821, 0.7685, 0.4925, 0.7163, 0.4892, 0.2721, 0.415, 0.3341, 0.3991, 0.3402, 0.4464, 0.2795, 0.4533, 0.6723, 0.4589, 0.7193, 0.4706, 0.7163, 0.4892, 0.6676, 0.4843, 0.2175, 0.4301, 0.2721, 0.415, 0.2795, 0.4533, 0.2237, 0.4609, 0.627, 0.4467, 0.6723, 0.4589, 0.6676, 0.4843, 0.6205, 0.4777, 0.1692, 0.4431, 0.2175, 0.4301, 0.2237, 0.4609, 0.1736, 0.467, 0.5811, 0.4335, 0.627, 0.4467, 0.6205, 0.4777, 0.5729, 0.4698, 0.1266, 0.4538, 0.1692, 0.4431, 0.1736, 0.467, 0.1295, 0.4713, 0.5321, 0.419, 0.5811, 0.4335, 0.5729, 0.4698, 0.5228, 0.4606, 0.08977, 0.4624, 0.1266, 0.4538, 0.1295, 0.4713, 0.09133, 0.4738, 0.476, 0.403, 0.5321, 0.419, 0.5228, 0.4606, 0.4672, 0.4511, 0.0577, 0.4692, 0.08977, 0.4624, 0.09133, 0.4738, 0.0583, 0.4749, 0.1736, 0.467, 0.2237, 0.4609, 0.2256, 0.4924, 0.1745, 0.4916, 0.5729, 0.4698, 0.6205, 0.4777, 0.6176, 0.5098, 0.5685, 0.5071, 0.1295, 0.4713, 0.1736, 0.467, 0.1745, 0.4916, 0.1295, 0.4892, 0.5228, 0.4606, 0.5729, 0.4698, 0.5685, 0.5071, 0.5171, 0.5025, 0.09133, 0.4738, 0.1295, 0.4713, 0.1295, 0.4892, 0.09093, 0.4855, 0.4672, 0.4511, 0.5228, 0.4606, 0.5171, 0.5025, 0.4623, 0.4973, 0.0583, 0.4749, 0.09133, 0.4738, 0.09093, 0.4855, 0.05786, 0.4807, 0.4045, 0.4445, 0.4672, 0.4511, 0.4623, 0.4973, 0.4028, 0.4928, 0.7685, 0.4925, 0.8257, 0.4941, 0.7689, 0.5031, 0.02764, 0.4751, 0.0583, 0.4749, 0.05786, 0.4807, 0.3402, 0.4464, 0.4045, 0.4445, 0.4028, 0.4928, 0.3417, 0.4913, 0.7163, 0.4892, 0.7685, 0.4925, 0.7689, 0.5031, 0.7161, 0.5085, 0.2795, 0.4533, 0.3402, 0.4464, 0.3417, 0.4913, 0.2819, 0.4918, 0.6676, 0.4843, 0.7163, 0.4892, 0.7161, 0.5085, 0.6661, 0.5105, 0.2237, 0.4609, 0.2795, 0.4533, 0.2819, 0.4918, 0.2256, 0.4924, 0.6205, 0.4777, 0.6676, 0.4843, 0.6661, 0.5105, 0.6176, 0.5098, 0.02764, 0.4751, 0.05786, 0.4807, 0.05637, 0.4864, 0.3417, 0.4913, 0.4028, 0.4928, 0.4005, 0.5391, 0.34, 0.535, 0.7161, 0.5085, 0.7689, 0.5031, 0.7712, 0.5135, 0.7189, 0.5279, 0.2819, 0.4918, 0.3417, 0.4913, 0.34, 0.535, 0.2803, 0.5303, 0.6661, 0.5105, 0.7161, 0.5085, 0.7189, 0.5279, 0.6683, 0.5374, 0.2256, 0.4924, 0.2819, 0.4918, 0.2803, 0.5303, 0.2235, 0.5244, 0.6176, 0.5098, 0.6661, 0.5105, 0.6683, 0.5374, 0.6183, 0.543, 0.1745, 0.4916, 0.2256, 0.4924, 0.2235, 0.5244, 0.1719, 0.5166, 0.5685, 0.5071, 0.6176, 0.5098, 0.6183, 0.543, 0.5676, 0.5453, 0.1295, 0.4892, 0.1745, 0.4916, 0.1719, 0.5166, 0.1267, 0.5073, 0.5171, 0.5025, 0.5685, 0.5071, 0.5676, 0.5453, 0.5149, 0.545, 0.09093, 0.4855, 0.1295, 0.4892, 0.1267, 0.5073, 0.08852, 0.4971, 0.4623, 0.4973, 0.5171, 0.5025, 0.5149, 0.545, 0.4594, 0.5427, 0.05786, 0.4807, 0.09093, 0.4855, 0.08852, 0.4971, 0.05637, 0.4864, 0.4028, 0.4928, 0.4623, 0.4973, 0.4594, 0.5427, 0.4005, 0.5391, 0.7689, 0.5031, 0.8257, 0.4941, 0.7712, 0.5135, 0.1267, 0.5073, 0.1719, 0.5166, 0.1656, 0.5416, 0.121, 0.5252, 0.5149, 0.545, 0.5676, 0.5453, 0.5703, 0.5851, 0.5154, 0.5889, 0.08852, 0.4971, 0.1267, 0.5073, 0.121, 0.5252, 0.08407, 0.5083, 0.4594, 0.5427, 0.5149, 0.545, 0.5154, 0.5889, 0.4578, 0.5889, 0.05637, 0.4864, 0.08852, 0.4971, 0.08407, 0.5083, 0.05384, 0.4917, 0.4005, 0.5391, 0.4594, 0.5427, 0.4578, 0.5889, 0.3974, 0.5855, 0.7712, 0.5135, 0.8257, 0.4941, 0.7753, 0.5236, 0.02764, 0.4751, 0.05637, 0.4864, 0.05384, 0.4917, 0.34, 0.535, 0.4005, 0.5391, 0.3974, 0.5855, 0.3357, 0.5789, 0.7189, 0.5279, 0.7712, 0.5135, 0.7753, 0.5236, 0.725, 0.5473, 0.2803, 0.5303, 0.34, 0.535, 0.3357, 0.5789, 0.2748, 0.5693, 0.6683, 0.5374, 0.7189, 0.5279, 0.725, 0.5473, 0.6743, 0.5649, 0.2235, 0.5244, 0.2803, 0.5303, 0.2748, 0.5693, 0.2174, 0.5566, 0.6183, 0.543, 0.6683, 0.5374, 0.6743, 0.5649, 0.623, 0.5773, 0.1719, 0.5166, 0.2235, 0.5244, 0.2174, 0.5566, 0.1656, 0.5416, 0.5676, 0.5453, 0.6183, 0.543, 0.623, 0.5773, 0.5703, 0.5851, 0.725, 0.5473, 0.7753, 0.5236, 0.7813, 0.533, 0.7345, 0.5661, 0.2748, 0.5693, 0.3357, 0.5789, 0.3285, 0.6241, 0.2655, 0.609, 0.6743, 0.5649, 0.725, 0.5473, 0.7345, 0.5661, 0.6846, 0.5927, 0.2174, 0.5566, 0.2748, 0.5693, 0.2655, 0.609, 0.207, 0.5892, 0.623, 0.5773, 0.6743, 0.5649, 0.6846, 0.5927, 0.6321, 0.6128, 0.1656, 0.5416, 0.2174, 0.5566, 0.207, 0.5892, 0.1554, 0.5665, 0.5703, 0.5851, 0.623, 0.5773, 0.6321, 0.6128, 0.5768, 0.6269, 0.121, 0.5252, 0.1656, 0.5416, 0.1554, 0.5665, 0.1122, 0.5424, 0.5154, 0.5889, 0.5703, 0.5851, 0.5768, 0.6269, 0.5186, 0.635, 0.08407, 0.5083, 0.121, 0.5252, 0.1122, 0.5424, 0.07757, 0.5188, 0.4578, 0.5889, 0.5154, 0.5889, 0.5186, 0.635, 0.4571, 0.6374, 0.05384, 0.4917, 0.08407, 0.5083, 0.07757, 0.5188, 0.05032, 0.4966, 0.3974, 0.5855, 0.4578, 0.5889, 0.4571, 0.6374, 0.3932, 0.6337, 0.7753, 0.5236, 0.8257, 0.4941, 0.7813, 0.533, 0.02764, 0.4751, 0.05384, 0.4917, 0.05032, 0.4966, 0.3357, 0.5789, 0.3974, 0.5855, 0.3932, 0.6337, 0.3285, 0.6241, 0.5186, 0.635, 0.5768, 0.6269, 0.5878, 0.6716, 0.5246, 0.6848, 0.07757, 0.5188, 0.1122, 0.5424, 0.1002, 0.5587, 0.06906, 0.5283, 0.4571, 0.6374, 0.5186, 0.635, 0.5246, 0.6848, 0.4573, 0.6897, 0.05032, 0.4966, 0.07757, 0.5188, 0.06906, 0.5283, 0.04588, 0.5007, 0.3932, 0.6337, 0.4571, 0.6374, 0.4573, 0.6897, 0.3875, 0.6853, 0.7813, 0.533, 0.8257, 0.4941, 0.7892, 0.5413, 0.02764, 0.4751, 0.05032, 0.4966, 0.04588, 0.5007, 0.3285, 0.6241, 0.3932, 0.6337, 0.3875, 0.6853, 0.3178, 0.6717, 0.7345, 0.5661, 0.7813, 0.533, 0.7892, 0.5413, 0.7476, 0.584, 0.2655, 0.609, 0.3285, 0.6241, 0.3178, 0.6717, 0.2516, 0.65, 0.6846, 0.5927, 0.7345, 0.5661, 0.7476, 0.584, 0.6998, 0.6205, 0.207, 0.5892, 0.2655, 0.609, 0.2516, 0.65, 0.1919, 0.6221, 0.6321, 0.6128, 0.6846, 0.5927, 0.6998, 0.6205, 0.6463, 0.6498, 0.1554, 0.5665, 0.207, 0.5892, 0.1919, 0.6221, 0.141, 0.5907, 0.5768, 0.6269, 0.6321, 0.6128, 0.6463, 0.6498, 0.5878, 0.6716, 0.1122, 0.5424, 0.1554, 0.5665, 0.141, 0.5907, 0.1002, 0.5587, 0.2516, 0.65, 0.3178, 0.6717, 0.3027, 0.723, 0.2322, 0.6927, 0.6998, 0.6205, 0.7476, 0.584, 0.7646, 0.6002, 0.7205, 0.6479, 0.1919, 0.6221, 0.2516, 0.65, 0.2322, 0.6927, 0.1713, 0.6549, 0.6463, 0.6498, 0.6998, 0.6205, 0.7205, 0.6479, 0.6664, 0.6883, 0.141, 0.5907, 0.1919, 0.6221, 0.1713, 0.6549, 0.1221, 0.6138, 0.5878, 0.6716, 0.6463, 0.6498, 0.6664, 0.6883, 0.6039, 0.7188, 0.1002, 0.5587, 0.141, 0.5907, 0.1221, 0.6138, 0.08497, 0.5734, 0.5246, 0.6848, 0.5878, 0.6716, 0.6039, 0.7188, 0.5342, 0.7398, 0.06906, 0.5283, 0.1002, 0.5587, 0.08497, 0.5734, 0.05862, 0.5364, 0.4573, 0.6897, 0.5246, 0.6848, 0.5342, 0.7398, 0.4581, 0.748, 0.04588, 0.5007, 0.06906, 0.5283, 0.05862, 0.5364, 0.04062, 0.504, 0.3875, 0.6853, 0.4573, 0.6897, 0.4581, 0.748, 0.3794, 0.7423, 0.7892, 0.5413, 0.8257, 0.4941, 0.7988, 0.5481, 0.02764, 0.4751, 0.04588, 0.5007, 0.04062, 0.504, 0.3178, 0.6717, 0.3875, 0.6853, 0.3794, 0.7423, 0.3027, 0.723, 0.7476, 0.584, 0.7892, 0.5413, 0.7988, 0.5481, 0.7646, 0.6002, 0.293, 0.3284, 0.3669, 0.278, 0.4119, 0.3169, 0.3201, 0.351, 0.2392, 0.3589, 0.293, 0.3284, 0.3201, 0.351, 0.2589, 0.3776, 0.1921, 0.3833, 0.2392, 0.3589, 0.2589, 0.3776, 0.2072, 0.4006, 0.1498, 0.4038, 0.1921, 0.3833, 0.2072, 0.4006, 0.1612, 0.4202, 0.1211, 0.4371, 0.1124, 0.4213, 0.1498, 0.4038, 0.1612, 0.4202, 0.07962, 0.4361, 0.1124, 0.4213, 0.1211, 0.4371, 0.08626, 0.4514, 0.05019, 0.4479, 0.07962, 0.4361, 0.08626, 0.4514, 0.05605, 0.4637, 0.02764, 0.4751, 0.0229, 0.4575, 0.05019, 0.4479, 0.05605, 0.4637, 0.5329, 0.2067, 0.5026, 0.2377, 0.4968, 0.212, 0.5273, 0.1862, 0.5602, 0.1763, 0.5329, 0.2067, 0.5273, 0.1862, 0.5542, 0.1593, 0.5856, 0.1445, 0.5602, 0.1763, 0.5542, 0.1593, 0.5788, 0.1305, 0.6098, 0.11, 0.5856, 0.1445, 0.5788, 0.1305, 0.6016, 0.0986, 0.4664, 0.2719, 0.4119, 0.3169, 0.3669, 0.278, 0.4603, 0.2376, 0.633, 0.071, 0.6098, 0.11, 0.6016, 0.0986, 0.6226, 0.06239, 0.5026, 0.2377, 0.4664, 0.2719, 0.4603, 0.2376, 0.4968, 0.212, 0.6546, 0.02507, 0.633, 0.071, 0.6226, 0.06239, 0.6414, 0.02051, 0.1859, 0.1553, 0.1996, 0.1412, 0.225, 0.1636, 0.2123, 0.1782, 0.1318, 0.1012, 0.1501, 0.08628, 0.1749, 0.1159, 0.1594, 0.1302, 0.6016, 0.0986, 0.5788, 0.1305, 0.5621, 0.118, 0.5829, 0.08723, 0.5788, 0.1305, 0.5542, 0.1593, 0.539, 0.1456, 0.5621, 0.118, 0.2398, 0.2001, 0.252, 0.1844, 0.2824, 0.2042, 0.2701, 0.2221, 0.5542, 0.1593, 0.5273, 0.1862, 0.513, 0.1708, 0.539, 0.1456, 0.2123, 0.1782, 0.225, 0.1636, 0.252, 0.1844, 0.2398, 0.2001, 0.5273, 0.1862, 0.4968, 0.212, 0.4832, 0.1941, 0.513, 0.1708, 0.4968, 0.212, 0.4603, 0.2376, 0.4479, 0.2156, 0.4832, 0.1941, 0.3068, 0.2459, 0.3188, 0.2234, 0.3692, 0.2372, 0.3669, 0.278, 0.1594, 0.1302, 0.1749, 0.1159, 0.1996, 0.1412, 0.1859, 0.1553, 0.2701, 0.2221, 0.2824, 0.2042, 0.3188, 0.2234, 0.3068, 0.2459, 0.4603, 0.2376, 0.3669, 0.278, 0.3692, 0.2372, 0.4479, 0.2156, 0.6414, 0.02051, 0.6226, 0.06239, 0.6012, 0.05221, 0.6167, 0.01128, 0.1012, 0.06569, 0.1244, 0.04909, 0.1501, 0.08628, 0.1318, 0.1012, 0.6226, 0.06239, 0.6016, 0.0986, 0.5829, 0.08723, 0.6012, 0.05221, 0.1996, 0.1412, 0.2221, 0.1197, 0.2452, 0.1409, 0.225, 0.1636, 0.1749, 0.1159, 0.2009, 0.0951, 0.2221, 0.1197, 0.1996, 0.1412, 0.6167, 0.01128, 0.6012, 0.05221, 0.566, 0.03898, 0.575, 0.002242, 0.6012, 0.05221, 0.5829, 0.08723, 0.5523, 0.07116, 0.566, 0.03898, 0.1501, 0.08628, 0.1815, 0.06602, 0.2009, 0.0951, 0.1749, 0.1159, 0.5829, 0.08723, 0.5621, 0.118, 0.5349, 0.09957, 0.5523, 0.07116, 0.5621, 0.118, 0.539, 0.1456, 0.5144, 0.1248, 0.5349, 0.09957, 0.252, 0.1844, 0.2706, 0.1596, 0.2993, 0.1758, 0.2824, 0.2042, 0.539, 0.1456, 0.513, 0.1708, 0.4906, 0.1471, 0.5144, 0.1248, 0.3188, 0.2234, 0.3324, 0.1882, 0.3705, 0.1926, 0.3692, 0.2372, 0.513, 0.1708, 0.4832, 0.1941, 0.4631, 0.1665, 0.4906, 0.1471, 0.1244, 0.04909, 0.1651, 0.03056, 0.1815, 0.06602, 0.1501, 0.08628, 0.4832, 0.1941, 0.4479, 0.2156, 0.4309, 0.1818, 0.4631, 0.1665, 0.225, 0.1636, 0.2452, 0.1409, 0.2706, 0.1596, 0.252, 0.1844, 0.4479, 0.2156, 0.3692, 0.2372, 0.3705, 0.1926, 0.4309, 0.1818, 0.2824, 0.2042, 0.2993, 0.1758, 0.3324, 0.1882, 0.3188, 0.2234, 0.575, 0.002242, 0.566, 0.03898, 0.4277, 0.01093, 0.4286, 0.0001156, 0.566, 0.03898, 0.5523, 0.07116, 0.4248, 0.02121, 0.4277, 0.01093, 0.5523, 0.07116, 0.5349, 0.09957, 0.42, 0.03067, 0.4248, 0.02121, 0.5349, 0.09957, 0.5144, 0.1248, 0.4137, 0.03906, 0.42, 0.03067, 0.2706, 0.1596, 0.3395, 0.0497, 0.349, 0.05416, 0.2993, 0.1758, 0.2221, 0.1197, 0.3238, 0.03613, 0.331, 0.04362, 0.2452, 0.1409, 0.5144, 0.1248, 0.4906, 0.1471, 0.4059, 0.04614, 0.4137, 0.03906, 0.3324, 0.1882, 0.3593, 0.05676, 0.3701, 0.05727, 0.3705, 0.1926, 0.1815, 0.06602, 0.3137, 0.01759, 0.3179, 0.02739, 0.2009, 0.0951, 0.4906, 0.1471, 0.4631, 0.1665, 0.3968, 0.05166, 0.4059, 0.04614, 0.1651, 0.03056, 0.3113, 0.00692, 0.3137, 0.01759, 0.1815, 0.06602, 0.2009, 0.0951, 0.3179, 0.02739, 0.3238, 0.03613, 0.2221, 0.1197, 0.4631, 0.1665, 0.4309, 0.1818, 0.3868, 0.05534, 0.3968, 0.05166, 0.2452, 0.1409, 0.331, 0.04362, 0.3395, 0.0497, 0.2706, 0.1596, 0.4309, 0.1818, 0.3705, 0.1926, 0.3701, 0.05727, 0.3868, 0.05534, 0.2993, 0.1758, 0.349, 0.05416, 0.3593, 0.05676, 0.3324, 0.1882, 0.4248, 0.02121, 0.42, 0.03067, 0.3698, 0.002312, 0.42, 0.03067, 0.4137, 0.03906, 0.3698, 0.002312, 0.3395, 0.0497, 0.3698, 0.002312, 0.349, 0.05416, 0.3238, 0.03613, 0.3698, 0.002312, 0.331, 0.04362, 0.4137, 0.03906, 0.4059, 0.04614, 0.3698, 0.002312, 0.3593, 0.05676, 0.3698, 0.002312, 0.3701, 0.05727, 0.3137, 0.01759, 0.3698, 0.002312, 0.3179, 0.02739, 0.4059, 0.04614, 0.3968, 0.05166, 0.3698, 0.002312, 0.3113, 0.00692, 0.3698, 0.002312, 0.3137, 0.01759, 0.3179, 0.02739, 0.3698, 0.002312, 0.3238, 0.03613, 0.3968, 0.05166, 0.3868, 0.05534, 0.3698, 0.002312, 0.331, 0.04362, 0.3698, 0.002312, 0.3395, 0.0497, 0.3868, 0.05534, 0.3701, 0.05727, 0.3698, 0.002312, 0.349, 0.05416, 0.3698, 0.002312, 0.3593, 0.05676, 0.4286, 0.0001156, 0.4277, 0.01093, 0.3698, 0.002312, 0.4277, 0.01093, 0.4248, 0.02121, 0.3698, 0.002312, 0.1413, 0.8726, 0.1512, 0.8886, 0.1478, 0.8909, 0.1345, 0.8766, 0.1345, 0.8766, 0.1478, 0.8909, 0.1448, 0.8939, 0.1276, 0.8811, 0.1276, 0.8811, 0.1448, 0.8939, 0.1414, 0.8972, 0.1204, 0.8863, 0.1204, 0.8863, 0.1414, 0.8972, 0.1387, 0.9014, 0.1138, 0.8933, 0.1138, 0.8933, 0.1387, 0.9014, 0.1367, 0.9063, 0.1076, 0.9019, 0.1076, 0.9019, 0.1367, 0.9063, 0.1356, 0.9119, 0.1014, 0.9124, 0.1014, 0.9124, 0.1356, 0.9119, 0.1356, 0.9183, 0.0969, 0.9252, 0.0969, 0.9252, 0.1356, 0.9183, 0.1369, 0.9249, 0.09859, 0.9381, 0.09859, 0.9381, 0.1369, 0.9249, 0.1395, 0.9311, 0.1053, 0.9493, 0.1053, 0.9493, 0.1395, 0.9311, 0.1434, 0.9366, 0.1154, 0.9581, 0.1154, 0.9581, 0.1434, 0.9366, 0.1486, 0.9404, 0.1274, 0.9641, 0.1274, 0.9641, 0.1486, 0.9404, 0.1543, 0.943, 0.1402, 0.9676, 0.1402, 0.9676, 0.1543, 0.943, 0.1605, 0.9443, 0.1533, 0.9688, 0.1533, 0.9688, 0.1605, 0.9443, 0.1667, 0.9442, 0.1662, 0.9678, 0.1662, 0.9678, 0.1667, 0.9442, 0.1728, 0.9429, 0.1787, 0.9647, 0.1787, 0.9647, 0.1728, 0.9429, 0.1785, 0.9403, 0.1906, 0.9598, 0.1906, 0.9598, 0.1785, 0.9403, 0.1835, 0.9367, 0.2016, 0.953, 0.2016, 0.953, 0.1835, 0.9367, 0.1878, 0.932, 0.2114, 0.9444, 0.2114, 0.9444, 0.1878, 0.932, 0.1902, 0.926, 0.2196, 0.9341, 0.2196, 0.9341, 0.1902, 0.926, 0.1914, 0.9195, 0.2257, 0.9223, 0.2257, 0.9223, 0.1914, 0.9195, 0.1911, 0.9129, 0.2288, 0.9095, 0.2288, 0.9095, 0.1911, 0.9129, 0.1895, 0.9065, 0.228, 0.8965, 0.228, 0.8965, 0.1895, 0.9065, 0.1869, 0.9008, 0.2225, 0.885, 0.2225, 0.885, 0.1869, 0.9008, 0.1833, 0.8962, 0.2121, 0.8769, 0.2121, 0.8769, 0.1833, 0.8962, 0.1793, 0.8926, 0.2009, 0.872, 0.2009, 0.872, 0.1793, 0.8926, 0.175, 0.8901, 0.1906, 0.8688, 0.1906, 0.8688, 0.175, 0.8901, 0.1712, 0.8878, 0.1813, 0.8668, 0.1813, 0.8668, 0.1712, 0.8878, 0.1671, 0.8863, 0.1724, 0.8666, 0.1724, 0.8666, 0.1671, 0.8863, 0.163, 0.8857, 0.164, 0.8672, 0.164, 0.8672, 0.163, 0.8857, 0.159, 0.8859, 0.1562, 0.8681, 0.1478, 0.8909, 0.1512, 0.8886, 0.155, 0.8869, 0.159, 0.8859, 0.163, 0.8857, 0.1671, 0.8863, 0.1712, 0.8878, 0.175, 0.8901, 0.1793, 0.8926, 0.1833, 0.8962, 0.1869, 0.9008, 0.1895, 0.9065, 0.1911, 0.9129, 0.1914, 0.9195, 0.1902, 0.926, 0.1878, 0.932, 0.1835, 0.9367, 0.1785, 0.9403, 0.1728, 0.9429, 0.1667, 0.9442, 0.1605, 0.9443, 0.1543, 0.943, 0.1486, 0.9404, 0.1434, 0.9366, 0.1395, 0.9311, 0.1369, 0.9249, 0.1356, 0.9183, 0.1356, 0.9119, 0.1367, 0.9063, 0.1387, 0.9014, 0.1414, 0.8972, 0.1448, 0.8939, 0.1562, 0.8681, 0.159, 0.8859, 0.155, 0.8869, 0.1485, 0.8696, 0.1485, 0.8696, 0.155, 0.8869, 0.1512, 0.8886, 0.1413, 0.8726, 0.1276, 0.8811, 0.1204, 0.8863, 0.1082, 0.8789, 0.1168, 0.8735, 0.1302, 0.8651, 0.1237, 0.8692, 0.1168, 0.8735, 0.1082, 0.8789, 0.09985, 0.8842, 0.09121, 0.8897, 0.07968, 0.8969, 0.05614, 0.9114, 0.03474, 0.8808, 0.01972, 0.8465, 0.01166, 0.81, 0.01088, 0.7727, 0.01741, 0.7359, 0.03099, 0.7011, 0.0511, 0.6696, 0.07696, 0.6426, 0.1134, 0.6499, 0.1477, 0.6643, 0.1786, 0.685, 0.2048, 0.7114, 0.2254, 0.7423, 0.2395, 0.7767, 0.2467, 0.8132, 0.2466, 0.8504, 0.2264, 0.851, 0.2133, 0.8518, 0.2014, 0.8525, 0.1847, 0.8535, 0.1739, 0.8542, 0.1655, 0.8547, 0.1594, 0.8551, 0.1446, 0.8562, 0.1274, 0.9641, 0.1402, 0.9676, 0.1369, 0.9893, 0.1198, 0.9858, 0.2257, 0.9223, 0.2288, 0.9095, 0.256, 0.9114, 0.2487, 0.9311, 0.164, 0.8672, 0.1562, 0.8681, 0.1594, 0.8551, 0.1655, 0.8547, 0.0969, 0.9252, 0.09859, 0.9381, 0.0671, 0.9472, 0.05614, 0.9114, 0.1906, 0.9598, 0.2016, 0.953, 0.2141, 0.9702, 0.2001, 0.9784, 0.2009, 0.872, 0.1906, 0.8688, 0.2014, 0.8525, 0.2133, 0.8518, 0.1204, 0.8863, 0.1138, 0.8933, 0.09985, 0.8842, 0.1082, 0.8789, 0.1402, 0.9676, 0.1533, 0.9688, 0.1536, 0.99, 0.1369, 0.9893, 0.2288, 0.9095, 0.228, 0.8965, 0.258, 0.8857, 0.256, 0.9114, 0.1562, 0.8681, 0.1485, 0.8696, 0.1446, 0.8562, 0.1594, 0.8551, 0.09859, 0.9381, 0.1053, 0.9493, 0.08434, 0.9673, 0.0671, 0.9472, 0.2016, 0.953, 0.2114, 0.9444, 0.227, 0.9597, 0.2141, 0.9702, 0.1906, 0.8688, 0.1813, 0.8668, 0.1847, 0.8535, 0.2014, 0.8525, 0.1138, 0.8933, 0.1076, 0.9019, 0.09121, 0.8897, 0.09985, 0.8842, 0.1533, 0.9688, 0.1662, 0.9678, 0.1697, 0.9884, 0.1536, 0.99, 0.1413, 0.8726, 0.1345, 0.8766, 0.1237, 0.8692, 0.1302, 0.8651, 0.228, 0.8965, 0.2225, 0.885, 0.2466, 0.8504, 0.258, 0.8857, 0.1485, 0.8696, 0.1413, 0.8726, 0.1302, 0.8651, 0.1446, 0.8562, 0.1053, 0.9493, 0.1154, 0.9581, 0.1022, 0.979, 0.08434, 0.9673, 0.2114, 0.9444, 0.2196, 0.9341, 0.2387, 0.9469, 0.227, 0.9597, 0.1813, 0.8668, 0.1724, 0.8666, 0.1739, 0.8542, 0.1847, 0.8535, 0.1076, 0.9019, 0.1014, 0.9124, 0.07968, 0.8969, 0.09121, 0.8897, 0.1662, 0.9678, 0.1787, 0.9647, 0.1853, 0.9845, 0.1697, 0.9884, 0.2225, 0.885, 0.2121, 0.8769, 0.2264, 0.851, 0.2466, 0.8504, 0.1345, 0.8766, 0.1276, 0.8811, 0.1168, 0.8735, 0.1237, 0.8692, 0.1154, 0.9581, 0.1274, 0.9641, 0.1198, 0.9858, 0.1022, 0.979, 0.2196, 0.9341, 0.2257, 0.9223, 0.2487, 0.9311, 0.2387, 0.9469, 0.1724, 0.8666, 0.164, 0.8672, 0.1655, 0.8547, 0.1739, 0.8542, 0.1014, 0.9124, 0.0969, 0.9252, 0.05614, 0.9114, 0.07968, 0.8969, 0.1787, 0.9647, 0.1906, 0.9598, 0.2001, 0.9784, 0.1853, 0.9845, 0.2121, 0.8769, 0.2009, 0.872, 0.2133, 0.8518, 0.2264, 0.851, 0.0, 0.0, 0.0, 0.0, 0.0, 0.0, 0.0, 0.0, 0.0, 0.0, 0.0, 0.0, 0.0, 0.0, 0.0, 0.0, 0.0, 0.0, 0.0, 0.0, 0.0, 0.0, 0.0, 0.0, 0.0, 0.0, 0.0, 0.0, 0.0, 0.0, 0.0, 0.0, 0.0, 0.0, 0.0, 0.0, 0.0, 0.0, 0.0, 0.0, 0.0, 0.0, 0.0, 0.0, 0.0, 0.0, 0.0, 0.0, 0.0, 0.0, 0.0, 0.0, 0.0, 0.0, 0.0, 0.0, 0.9211, 0.2387, 0.9171, 0.2349, 0.9171, 0.007433, 0.9211, 0.01123, 0.8854, 0.2318, 0.8815, 0.2351, 0.8815, 0.007561, 0.8854, 0.004343, 0.9171, 0.2349, 0.9132, 0.2318, 0.9132, 0.004322, 0.9171, 0.007433, 0.8815, 0.2351, 0.8776, 0.2398, 0.8776, 0.01233, 0.8815, 0.007561, 0.9132, 0.2318, 0.9089, 0.2295, 0.9089, 0.002013, 0.9132, 0.004322, 0.8776, 0.2398, 0.8737, 0.2471, 0.8737, 0.01963, 0.8776, 0.01233, 0.9089, 0.2295, 0.9042, 0.2281, 0.9042, 0.000593, 0.9089, 0.002013, 0.8737, 0.2471, 0.8698, 0.26, 0.8698, 0.03248, 0.8737, 0.01963, 0.9042, 0.2281, 0.8993, 0.2276, 0.8993, 0.0001156, 0.9042, 0.000593, 0.8698, 0.26, 0.8659, 0.2997, 0.8659, 0.07221, 0.8698, 0.03248, 0.8993, 0.2276, 0.8945, 0.2281, 0.8944, 0.0005999, 0.8993, 0.0001156, 0.8659, 0.2997, 0.8621, 0.3389, 0.8621, 0.1114, 0.8659, 0.07221, 0.8945, 0.2281, 0.8898, 0.2295, 0.8898, 0.002027, 0.8944, 0.0005999, 0.9249, 0.2431, 0.9211, 0.2387, 0.9211, 0.01123, 0.9249, 0.01558, 0.8621, 0.3389, 0.8582, 0.3517, 0.8582, 0.1242, 0.8621, 0.1114, 0.8898, 0.2295, 0.8854, 0.2318, 0.8854, 0.004343, 0.8898, 0.002027, 0.0, 0.0, 0.0, 0.0, 0.0, 0.0, 0.0, 0.0, 0.0, 0.0, 0.0, 0.0, 0.0, 0.0, 0.0, 0.0, 0.0, 0.0, 0.0, 0.0, 0.0, 0.0, 0.0, 0.0, 0.0, 0.0, 0.0, 0.0, 0.0, 0.0, 0.0, 0.0, 0.0, 0.0, 0.0, 0.0, 0.0, 0.0, 0.0, 0.0, 0.0, 0.0, 0.0, 0.0, 0.0, 0.0, 0.0, 0.0, 0.0, 0.0, 0.0, 0.0, 0.0, 0.0, 0.0, 0.0, 0.0, 0.0, 0.0, 0.0, 0.0, 0.0, 0.0, 0.0, 0.0, 0.0, 0.0, 0.0, 0.0, 0.0, 0.0, 0.0, 0.0, 0.0, 0.0, 0.0, 0.0, 0.0, 0.0, 0.0, 0.0, 0.0, 0.0, 0.0, 0.0, 0.0, 0.0, 0.0])
me_sphere.use_remesh_fix_poles = True
me_sphere.use_remesh_preserve_attributes = False
me_sphere.use_mirror_vertex_groups = False
me_sphere.update()

# ---- objects
ob_sphere = bpy.data.objects.new('Sphere', me_sphere)

# ---- transforms, parenting, visibility, modifiers, constraints
ob_sphere.location = (0.0, 0.0, 0.0)
ob_sphere.rotation_euler = (1.571, -0.0, 0.0)
ob_sphere.lineart.crease_threshold = 0.0
_m = ob_sphere.modifiers.new('Mirror', 'MIRROR')

# ---- collection membership
col_collection.objects.link(ob_sphere)

# ---- scene / render settings (as saved in the file)
scene.frame_start = 1; scene.frame_end = 250; scene.frame_set(33)
scene.render.engine = 'BLENDER_EEVEE_NEXT'
scene.cycles.use_denoising = False
scene.cycles.samples = 128
scene.cycles.sampling_pattern = 'TABULATED_SOBOL'
scene.cycles.use_adaptive_sampling = False
scene.cycles.use_light_tree = False
scene.view_settings.view_transform = 'Filmic'
bpy.context.view_layer.update()

# ---- added for rendering (the .blend has no active camera and no usable light): camera, sun
cam_auto = bpy.data.cameras.new('AutoCamera')
cam_auto.lens = 50.0
cam_auto.sensor_width = 36.0
cam_auto.clip_end = 1000.0
ob_auto_camera = bpy.data.objects.new('AutoCamera', cam_auto)
scene.collection.objects.link(ob_auto_camera)
ob_auto_camera.location = (3.1663, -3.60112, 2.53993)
ob_auto_camera.rotation_euler = (1.09748, -7.21219e-08, 0.694738)
scene.camera = ob_auto_camera
light_auto_sun = bpy.data.lights.new('AutoSun', 'SUN')
light_auto_sun.energy = 3.0
light_auto_sun.angle = 0.0523599
ob_auto_sun = bpy.data.objects.new('AutoSun', light_auto_sun)
scene.collection.objects.link(ob_auto_sun)
ob_auto_sun.rotation_euler = (0.872665, 0.174533, 0.523599)
bpy.context.view_layer.update()
